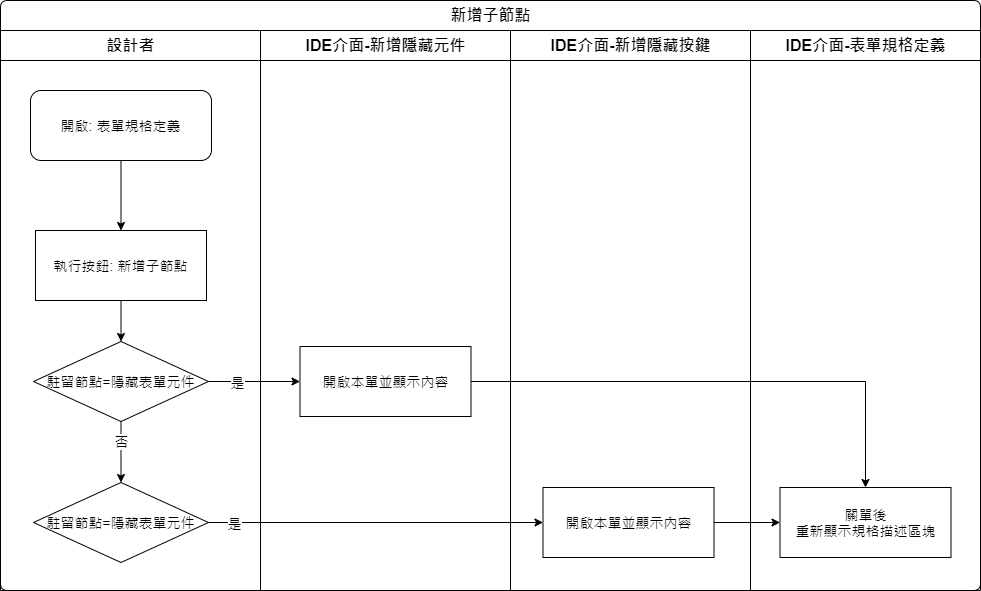

The diagram above was exported from draw.io. Its source (the exported page's mxGraphModel, read from the mxfile embedded in the PNG):
<mxGraphModel dx="1020" dy="611" grid="1" gridSize="10" guides="1" tooltips="1" connect="1" arrows="1" fold="1" page="1" pageScale="1" pageWidth="1169" pageHeight="827" math="0" shadow="0">
  <root>
    <mxCell id="PXpVwtIVVivkyS9j_6e1-0" />
    <mxCell id="PXpVwtIVVivkyS9j_6e1-1" parent="PXpVwtIVVivkyS9j_6e1-0" />
    <mxCell id="ox7kuECaxKy0r6NBcEkl-0" value="新增子節點" style="swimlane;html=1;childLayout=stackLayout;resizeParent=1;resizeParentMax=0;strokeWidth=1;fontSize=16;rounded=1;arcSize=8;startSize=30;labelBackgroundColor=none;align=center;fontFamily=Helvetica;fontColor=#000000;" vertex="1" parent="PXpVwtIVVivkyS9j_6e1-1">
      <mxGeometry x="38" y="60" width="980" height="590" as="geometry" />
    </mxCell>
    <mxCell id="ox7kuECaxKy0r6NBcEkl-2" value="設計者" style="swimlane;html=1;startSize=30;fontSize=16;strokeWidth=1;" vertex="1" parent="ox7kuECaxKy0r6NBcEkl-0">
      <mxGeometry y="30" width="260" height="560" as="geometry" />
    </mxCell>
    <mxCell id="ox7kuECaxKy0r6NBcEkl-3" style="edgeStyle=orthogonalEdgeStyle;rounded=0;orthogonalLoop=1;jettySize=auto;html=1;fontSize=14;" edge="1" parent="ox7kuECaxKy0r6NBcEkl-2" source="ox7kuECaxKy0r6NBcEkl-4" target="ox7kuECaxKy0r6NBcEkl-5">
      <mxGeometry relative="1" as="geometry" />
    </mxCell>
    <mxCell id="ox7kuECaxKy0r6NBcEkl-4" value="開啟: 表單規格定義" style="rounded=1;whiteSpace=wrap;html=1;strokeWidth=1;fontSize=14;" vertex="1" parent="ox7kuECaxKy0r6NBcEkl-2">
      <mxGeometry x="30" y="60" width="181" height="70" as="geometry" />
    </mxCell>
    <mxCell id="ox7kuECaxKy0r6NBcEkl-13" style="edgeStyle=orthogonalEdgeStyle;rounded=0;orthogonalLoop=1;jettySize=auto;html=1;fontFamily=Helvetica;fontSize=14;fontColor=#000000;" edge="1" parent="ox7kuECaxKy0r6NBcEkl-2" source="ox7kuECaxKy0r6NBcEkl-5" target="ox7kuECaxKy0r6NBcEkl-12">
      <mxGeometry relative="1" as="geometry" />
    </mxCell>
    <mxCell id="ox7kuECaxKy0r6NBcEkl-5" value="執行按鈕: 新增子節點" style="rounded=0;whiteSpace=wrap;html=1;strokeWidth=1;fontSize=14;" vertex="1" parent="ox7kuECaxKy0r6NBcEkl-2">
      <mxGeometry x="35" y="200" width="171" height="70" as="geometry" />
    </mxCell>
    <mxCell id="ox7kuECaxKy0r6NBcEkl-12" value="駐留節點=隱藏表單元件" style="rhombus;whiteSpace=wrap;html=1;fontSize=14;labelBackgroundColor=none;fontFamily=Helvetica;fontColor=#000000;" vertex="1" parent="ox7kuECaxKy0r6NBcEkl-2">
      <mxGeometry x="33" y="311" width="175" height="80" as="geometry" />
    </mxCell>
    <mxCell id="ox7kuECaxKy0r6NBcEkl-16" value="駐留節點=隱藏表單元件" style="rhombus;whiteSpace=wrap;html=1;fontSize=14;labelBackgroundColor=none;fontFamily=Helvetica;fontColor=#000000;" vertex="1" parent="ox7kuECaxKy0r6NBcEkl-2">
      <mxGeometry x="33" y="452" width="175" height="80" as="geometry" />
    </mxCell>
    <mxCell id="ox7kuECaxKy0r6NBcEkl-17" style="edgeStyle=orthogonalEdgeStyle;rounded=0;orthogonalLoop=1;jettySize=auto;html=1;entryX=0.5;entryY=0;entryDx=0;entryDy=0;fontFamily=Helvetica;fontSize=14;fontColor=#000000;" edge="1" parent="ox7kuECaxKy0r6NBcEkl-2" source="ox7kuECaxKy0r6NBcEkl-12" target="ox7kuECaxKy0r6NBcEkl-16">
      <mxGeometry relative="1" as="geometry" />
    </mxCell>
    <mxCell id="ox7kuECaxKy0r6NBcEkl-18" value="否" style="edgeLabel;html=1;align=center;verticalAlign=middle;resizable=0;points=[];fontSize=14;fontFamily=Helvetica;fontColor=#000000;" vertex="1" connectable="0" parent="ox7kuECaxKy0r6NBcEkl-17">
      <mxGeometry x="-0.3788" relative="1" as="geometry">
        <mxPoint as="offset" />
      </mxGeometry>
    </mxCell>
    <mxCell id="ox7kuECaxKy0r6NBcEkl-6" value="IDE介面-新增隱藏元件" style="swimlane;html=1;startSize=30;fontSize=16;strokeWidth=1;" vertex="1" parent="ox7kuECaxKy0r6NBcEkl-0">
      <mxGeometry x="260" y="30" width="250" height="560" as="geometry" />
    </mxCell>
    <mxCell id="ox7kuECaxKy0r6NBcEkl-7" value="開啟本單並顯示內容" style="rounded=0;whiteSpace=wrap;html=1;strokeWidth=1;fontSize=14;" vertex="1" parent="ox7kuECaxKy0r6NBcEkl-6">
      <mxGeometry x="39.5" y="316" width="171" height="70" as="geometry" />
    </mxCell>
    <mxCell id="ox7kuECaxKy0r6NBcEkl-8" value="IDE介面-新增隱藏按鍵" style="swimlane;html=1;startSize=30;fontSize=16;strokeWidth=1;" vertex="1" parent="ox7kuECaxKy0r6NBcEkl-0">
      <mxGeometry x="510" y="30" width="240" height="560" as="geometry" />
    </mxCell>
    <mxCell id="ox7kuECaxKy0r6NBcEkl-9" value="開啟本單並顯示內容" style="rounded=0;whiteSpace=wrap;html=1;strokeWidth=1;fontSize=14;" vertex="1" parent="ox7kuECaxKy0r6NBcEkl-8">
      <mxGeometry x="32.5" y="457" width="171" height="70" as="geometry" />
    </mxCell>
    <mxCell id="ox7kuECaxKy0r6NBcEkl-14" style="edgeStyle=orthogonalEdgeStyle;rounded=0;orthogonalLoop=1;jettySize=auto;html=1;fontFamily=Helvetica;fontSize=14;fontColor=#000000;" edge="1" parent="ox7kuECaxKy0r6NBcEkl-0" source="ox7kuECaxKy0r6NBcEkl-12" target="ox7kuECaxKy0r6NBcEkl-7">
      <mxGeometry relative="1" as="geometry" />
    </mxCell>
    <mxCell id="ox7kuECaxKy0r6NBcEkl-15" value="是" style="edgeLabel;html=1;align=center;verticalAlign=middle;resizable=0;points=[];fontSize=14;fontFamily=Helvetica;fontColor=#000000;" vertex="1" connectable="0" parent="ox7kuECaxKy0r6NBcEkl-14">
      <mxGeometry x="-0.2642" relative="1" as="geometry">
        <mxPoint x="-6" as="offset" />
      </mxGeometry>
    </mxCell>
    <mxCell id="ox7kuECaxKy0r6NBcEkl-19" style="edgeStyle=orthogonalEdgeStyle;rounded=0;orthogonalLoop=1;jettySize=auto;html=1;fontFamily=Helvetica;fontSize=14;fontColor=#000000;" edge="1" parent="ox7kuECaxKy0r6NBcEkl-0" source="ox7kuECaxKy0r6NBcEkl-16" target="ox7kuECaxKy0r6NBcEkl-9">
      <mxGeometry relative="1" as="geometry" />
    </mxCell>
    <mxCell id="ox7kuECaxKy0r6NBcEkl-20" value="是" style="edgeLabel;html=1;align=center;verticalAlign=middle;resizable=0;points=[];fontSize=14;fontFamily=Helvetica;fontColor=#000000;" vertex="1" connectable="0" parent="ox7kuECaxKy0r6NBcEkl-19">
      <mxGeometry x="-0.616" relative="1" as="geometry">
        <mxPoint x="-39" as="offset" />
      </mxGeometry>
    </mxCell>
    <mxCell id="ox7kuECaxKy0r6NBcEkl-21" style="edgeStyle=orthogonalEdgeStyle;rounded=0;orthogonalLoop=1;jettySize=auto;html=1;entryX=0;entryY=0.5;entryDx=0;entryDy=0;fontFamily=Helvetica;fontSize=14;fontColor=#000000;" edge="1" parent="ox7kuECaxKy0r6NBcEkl-0" source="ox7kuECaxKy0r6NBcEkl-9" target="ox7kuECaxKy0r6NBcEkl-11">
      <mxGeometry relative="1" as="geometry" />
    </mxCell>
    <mxCell id="ox7kuECaxKy0r6NBcEkl-10" value="IDE介面-表單規格定義" style="swimlane;html=1;startSize=30;fontSize=16;strokeWidth=1;" vertex="1" parent="ox7kuECaxKy0r6NBcEkl-0">
      <mxGeometry x="750" y="30" width="230" height="560" as="geometry" />
    </mxCell>
    <mxCell id="ox7kuECaxKy0r6NBcEkl-11" value="關單後&lt;br&gt;重新顯示規格描述區塊" style="rounded=0;whiteSpace=wrap;html=1;strokeWidth=1;fontSize=14;" vertex="1" parent="ox7kuECaxKy0r6NBcEkl-10">
      <mxGeometry x="29.5" y="457" width="171" height="70" as="geometry" />
    </mxCell>
    <mxCell id="ox7kuECaxKy0r6NBcEkl-22" style="edgeStyle=orthogonalEdgeStyle;rounded=0;orthogonalLoop=1;jettySize=auto;html=1;entryX=0.5;entryY=0;entryDx=0;entryDy=0;fontFamily=Helvetica;fontSize=14;fontColor=#000000;" edge="1" parent="ox7kuECaxKy0r6NBcEkl-0" source="ox7kuECaxKy0r6NBcEkl-7" target="ox7kuECaxKy0r6NBcEkl-11">
      <mxGeometry relative="1" as="geometry" />
    </mxCell>
  </root>
</mxGraphModel>